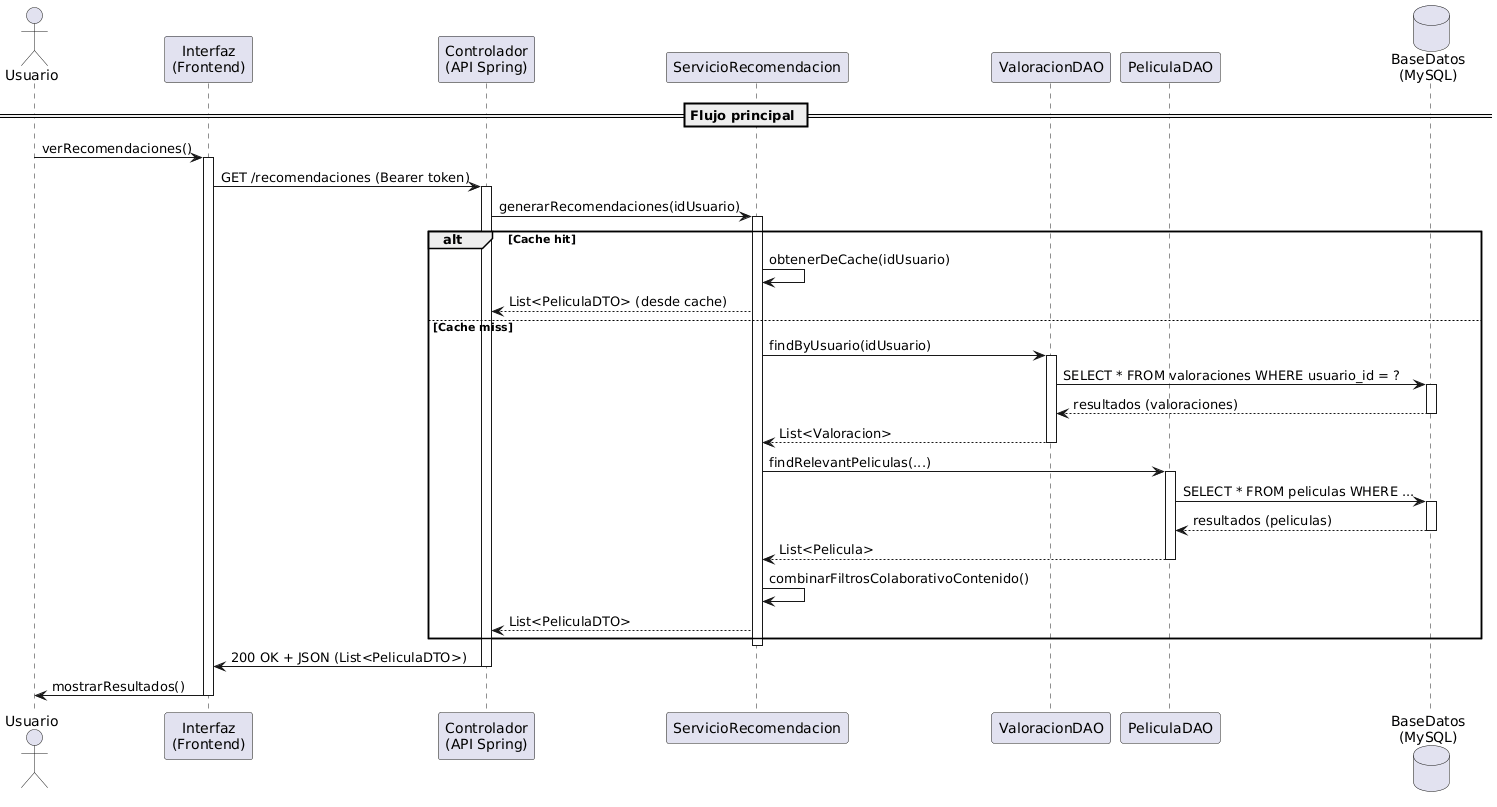

The diagram above was rendered by PlantUML. Its source (embedded in the PNG):
@startuml
actor Usuario

participant "Interfaz\n(Frontend)" as Interfaz
participant "Controlador\n(API Spring)" as Controlador
participant "ServicioRecomendacion" as Servicio
participant "ValoracionDAO" as ValoracionDAO
participant "PeliculaDAO" as PeliculaDAO
database "BaseDatos\n(MySQL)" as BD

== Flujo principal ==
Usuario -> Interfaz : verRecomendaciones()
activate Interfaz

Interfaz -> Controlador : GET /recomendaciones (Bearer token)
activate Controlador

Controlador -> Servicio : generarRecomendaciones(idUsuario)
activate Servicio

alt Cache hit
    Servicio -> Servicio : obtenerDeCache(idUsuario)
    Servicio --> Controlador : List<PeliculaDTO> (desde cache)
else Cache miss
    Servicio -> ValoracionDAO : findByUsuario(idUsuario)
    activate ValoracionDAO
    ValoracionDAO -> BD : SELECT * FROM valoraciones WHERE usuario_id = ?
    activate BD
    BD --> ValoracionDAO : resultados (valoraciones)
    deactivate BD
    ValoracionDAO --> Servicio : List<Valoracion>
    deactivate ValoracionDAO

    Servicio -> PeliculaDAO : findRelevantPeliculas(...)
    activate PeliculaDAO
    PeliculaDAO -> BD : SELECT * FROM peliculas WHERE ...
    activate BD
    BD --> PeliculaDAO : resultados (peliculas)
    deactivate BD
    PeliculaDAO --> Servicio : List<Pelicula>
    deactivate PeliculaDAO

    Servicio -> Servicio : combinarFiltrosColaborativoContenido()
    Servicio --> Controlador : List<PeliculaDTO>
end

deactivate Servicio

Controlador -> Interfaz : 200 OK + JSON (List<PeliculaDTO>)
deactivate Controlador

Interfaz -> Usuario : mostrarResultados()
deactivate Interfaz
@enduml